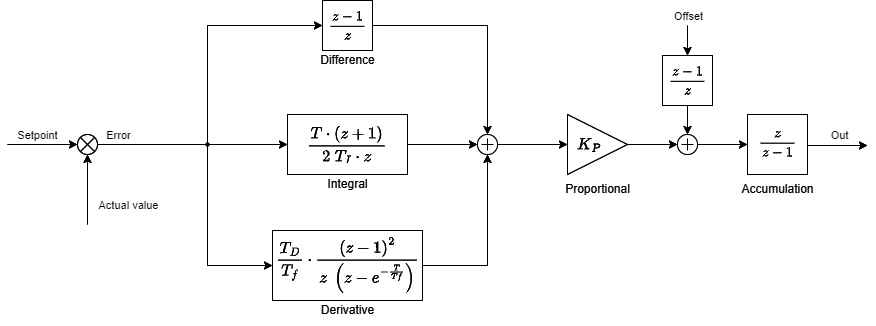

The diagram above was exported from draw.io. Its source (the exported page's mxGraphModel, read from the mxfile embedded in the PNG):
<mxGraphModel dx="1726" dy="1026" grid="1" gridSize="10" guides="1" tooltips="1" connect="1" arrows="1" fold="1" page="1" pageScale="1" pageWidth="1169" pageHeight="827" math="1" shadow="0">
  <root>
    <mxCell id="0" />
    <mxCell id="1" parent="0" />
    <mxCell id="CzvH5peDttT6vBXa5aCV-29" style="edgeStyle=orthogonalEdgeStyle;rounded=0;orthogonalLoop=1;jettySize=auto;html=1;exitX=1;exitY=0.5;exitDx=0;exitDy=0;entryX=0;entryY=0.5;entryDx=0;entryDy=0;" parent="1" source="CzvH5peDttT6vBXa5aCV-1" target="CzvH5peDttT6vBXa5aCV-13" edge="1">
      <mxGeometry relative="1" as="geometry">
        <mxPoint x="320" y="319" as="targetPoint" />
      </mxGeometry>
    </mxCell>
    <mxCell id="CzvH5peDttT6vBXa5aCV-30" value="Error" style="edgeLabel;html=1;align=center;verticalAlign=middle;resizable=0;points=[];" parent="CzvH5peDttT6vBXa5aCV-29" vertex="1" connectable="0">
      <mxGeometry x="-0.4789" y="-2" relative="1" as="geometry">
        <mxPoint x="-30" y="-12" as="offset" />
      </mxGeometry>
    </mxCell>
    <mxCell id="CzvH5peDttT6vBXa5aCV-61" style="edgeStyle=orthogonalEdgeStyle;rounded=0;orthogonalLoop=1;jettySize=auto;html=1;exitX=1;exitY=0.5;exitDx=0;exitDy=0;entryX=0;entryY=0.5;entryDx=0;entryDy=0;" parent="1" source="CzvH5peDttT6vBXa5aCV-1" target="CzvH5peDttT6vBXa5aCV-58" edge="1">
      <mxGeometry relative="1" as="geometry">
        <Array as="points">
          <mxPoint x="400" y="319" />
          <mxPoint x="400" y="200" />
        </Array>
      </mxGeometry>
    </mxCell>
    <mxCell id="CzvH5peDttT6vBXa5aCV-62" style="edgeStyle=orthogonalEdgeStyle;rounded=0;orthogonalLoop=1;jettySize=auto;html=1;exitX=1;exitY=0.5;exitDx=0;exitDy=0;entryX=0;entryY=0.5;entryDx=0;entryDy=0;" parent="1" source="CzvH5peDttT6vBXa5aCV-1" target="CzvH5peDttT6vBXa5aCV-16" edge="1">
      <mxGeometry relative="1" as="geometry">
        <Array as="points">
          <mxPoint x="400" y="319" />
          <mxPoint x="400" y="440" />
        </Array>
      </mxGeometry>
    </mxCell>
    <mxCell id="CzvH5peDttT6vBXa5aCV-1" value="" style="shape=sumEllipse;perimeter=ellipsePerimeter;whiteSpace=wrap;html=1;backgroundOutline=1;fillColor=none;aspect=fixed;" parent="1" vertex="1">
      <mxGeometry x="270" y="309" width="20" height="20" as="geometry" />
    </mxCell>
    <mxCell id="CzvH5peDttT6vBXa5aCV-2" value="" style="endArrow=classic;html=1;rounded=0;entryX=0;entryY=0.5;entryDx=0;entryDy=0;" parent="1" target="CzvH5peDttT6vBXa5aCV-1" edge="1">
      <mxGeometry width="50" height="50" relative="1" as="geometry">
        <mxPoint x="200" y="319" as="sourcePoint" />
        <mxPoint x="260" y="319" as="targetPoint" />
      </mxGeometry>
    </mxCell>
    <mxCell id="CzvH5peDttT6vBXa5aCV-3" value="Setpoint" style="edgeLabel;html=1;align=center;verticalAlign=middle;resizable=0;points=[];" parent="CzvH5peDttT6vBXa5aCV-2" vertex="1" connectable="0">
      <mxGeometry x="-0.1667" relative="1" as="geometry">
        <mxPoint y="-10" as="offset" />
      </mxGeometry>
    </mxCell>
    <mxCell id="CzvH5peDttT6vBXa5aCV-4" value="" style="endArrow=classic;html=1;rounded=0;entryX=0.5;entryY=1;entryDx=0;entryDy=0;" parent="1" target="CzvH5peDttT6vBXa5aCV-1" edge="1">
      <mxGeometry width="50" height="50" relative="1" as="geometry">
        <mxPoint x="280" y="399" as="sourcePoint" />
        <mxPoint x="280" y="339" as="targetPoint" />
      </mxGeometry>
    </mxCell>
    <mxCell id="CzvH5peDttT6vBXa5aCV-5" value="Actual value" style="edgeLabel;html=1;align=center;verticalAlign=middle;resizable=0;points=[];" parent="CzvH5peDttT6vBXa5aCV-4" vertex="1" connectable="0">
      <mxGeometry x="-0.1" y="2" relative="1" as="geometry">
        <mxPoint x="42" y="12" as="offset" />
      </mxGeometry>
    </mxCell>
    <mxCell id="CzvH5peDttT6vBXa5aCV-23" style="edgeStyle=orthogonalEdgeStyle;rounded=0;orthogonalLoop=1;jettySize=auto;html=1;exitX=1;exitY=0.5;exitDx=0;exitDy=0;entryX=0;entryY=0.5;entryDx=0;entryDy=0;" parent="1" source="CzvH5peDttT6vBXa5aCV-13" edge="1">
      <mxGeometry relative="1" as="geometry">
        <mxPoint x="670" y="319" as="targetPoint" />
      </mxGeometry>
    </mxCell>
    <mxCell id="CzvH5peDttT6vBXa5aCV-13" value="$$\frac{T\cdot(z+1)}{2 \; T_I \cdot z}$$" style="rounded=0;whiteSpace=wrap;html=1;fillColor=none;fontSize=14;" parent="1" vertex="1">
      <mxGeometry x="480" y="289" width="120" height="60" as="geometry" />
    </mxCell>
    <mxCell id="CzvH5peDttT6vBXa5aCV-14" value="Integral" style="text;html=1;align=center;verticalAlign=middle;resizable=0;points=[];autosize=1;strokeColor=none;fillColor=none;" parent="1" vertex="1">
      <mxGeometry x="510" y="344" width="60" height="30" as="geometry" />
    </mxCell>
    <mxCell id="CzvH5peDttT6vBXa5aCV-25" style="edgeStyle=orthogonalEdgeStyle;rounded=0;orthogonalLoop=1;jettySize=auto;html=1;exitX=1;exitY=0.5;exitDx=0;exitDy=0;entryX=0.5;entryY=1;entryDx=0;entryDy=0;" parent="1" source="CzvH5peDttT6vBXa5aCV-16" edge="1">
      <mxGeometry relative="1" as="geometry">
        <mxPoint x="680" y="329" as="targetPoint" />
      </mxGeometry>
    </mxCell>
    <mxCell id="CzvH5peDttT6vBXa5aCV-16" value="$$\frac{T_D}{T_f} \cdot \frac{\left(z-1\right)^2}{z \; \left(z-e^{-\frac{T}{Tf}}\right)}$$" style="rounded=0;whiteSpace=wrap;html=1;fillColor=none;fontSize=14;" parent="1" vertex="1">
      <mxGeometry x="465" y="405" width="150" height="70" as="geometry" />
    </mxCell>
    <mxCell id="CzvH5peDttT6vBXa5aCV-20" value="Derivative" style="text;html=1;align=center;verticalAlign=middle;resizable=0;points=[];autosize=1;strokeColor=none;fillColor=none;" parent="1" vertex="1">
      <mxGeometry x="500" y="470" width="80" height="30" as="geometry" />
    </mxCell>
    <mxCell id="CzvH5peDttT6vBXa5aCV-27" style="edgeStyle=orthogonalEdgeStyle;rounded=0;orthogonalLoop=1;jettySize=auto;html=1;exitX=1;exitY=0.5;exitDx=0;exitDy=0;entryX=0;entryY=0.5;entryDx=0;entryDy=0;" parent="1" target="CzvH5peDttT6vBXa5aCV-26" edge="1">
      <mxGeometry relative="1" as="geometry">
        <mxPoint x="690" y="319" as="sourcePoint" />
      </mxGeometry>
    </mxCell>
    <mxCell id="CzvH5peDttT6vBXa5aCV-26" value="$$K_P$$" style="triangle;whiteSpace=wrap;html=1;fillColor=none;align=center;spacingRight=15;fontSize=14;" parent="1" vertex="1">
      <mxGeometry x="760" y="289" width="60" height="60" as="geometry" />
    </mxCell>
    <mxCell id="CzvH5peDttT6vBXa5aCV-28" value="Proportional" style="text;html=1;align=center;verticalAlign=middle;resizable=0;points=[];autosize=1;strokeColor=none;fillColor=none;" parent="1" vertex="1">
      <mxGeometry x="745" y="349" width="90" height="30" as="geometry" />
    </mxCell>
    <mxCell id="CzvH5peDttT6vBXa5aCV-33" style="edgeStyle=orthogonalEdgeStyle;rounded=0;orthogonalLoop=1;jettySize=auto;html=1;exitX=1;exitY=0.5;exitDx=0;exitDy=0;entryX=0.5;entryY=0;entryDx=0;entryDy=0;" parent="1" source="CzvH5peDttT6vBXa5aCV-58" edge="1">
      <mxGeometry relative="1" as="geometry">
        <mxPoint x="680" y="309" as="targetPoint" />
        <Array as="points">
          <mxPoint x="570" y="200" />
          <mxPoint x="680" y="200" />
        </Array>
      </mxGeometry>
    </mxCell>
    <mxCell id="CzvH5peDttT6vBXa5aCV-8" value="Difference" style="text;html=1;align=center;verticalAlign=middle;resizable=0;points=[];autosize=1;strokeColor=none;fillColor=none;" parent="1" vertex="1">
      <mxGeometry x="500" y="220" width="80" height="30" as="geometry" />
    </mxCell>
    <mxCell id="CzvH5peDttT6vBXa5aCV-36" value="" style="ellipse;whiteSpace=wrap;html=1;aspect=fixed;strokeColor=none;gradientColor=none;fillColor=#000000;" parent="1" vertex="1">
      <mxGeometry x="398" y="317" width="4" height="4" as="geometry" />
    </mxCell>
    <mxCell id="CzvH5peDttT6vBXa5aCV-42" value="" style="endArrow=classic;html=1;rounded=0;exitX=1;exitY=0.5;exitDx=0;exitDy=0;" parent="1" target="CzvH5peDttT6vBXa5aCV-41" edge="1">
      <mxGeometry width="50" height="50" relative="1" as="geometry">
        <mxPoint x="890" y="319" as="sourcePoint" />
        <mxPoint x="1010" y="319" as="targetPoint" />
      </mxGeometry>
    </mxCell>
    <mxCell id="CzvH5peDttT6vBXa5aCV-41" value="$$\frac{z}{z-1}$$" style="whiteSpace=wrap;html=1;fillColor=none;" parent="1" vertex="1">
      <mxGeometry x="940" y="289" width="60" height="60" as="geometry" />
    </mxCell>
    <mxCell id="CzvH5peDttT6vBXa5aCV-45" value="Accumulation" style="text;html=1;align=center;verticalAlign=middle;resizable=0;points=[];autosize=1;strokeColor=none;fillColor=none;" parent="1" vertex="1">
      <mxGeometry x="920" y="349" width="100" height="30" as="geometry" />
    </mxCell>
    <mxCell id="CzvH5peDttT6vBXa5aCV-46" value="" style="endArrow=classic;html=1;rounded=0;exitX=1;exitY=0.5;exitDx=0;exitDy=0;" parent="1" source="CzvH5peDttT6vBXa5aCV-26" edge="1">
      <mxGeometry width="50" height="50" relative="1" as="geometry">
        <mxPoint x="820" y="319" as="sourcePoint" />
        <mxPoint x="870" y="319" as="targetPoint" />
      </mxGeometry>
    </mxCell>
    <mxCell id="CzvH5peDttT6vBXa5aCV-49" style="edgeStyle=orthogonalEdgeStyle;rounded=0;orthogonalLoop=1;jettySize=auto;html=1;exitX=0.5;exitY=1;exitDx=0;exitDy=0;entryX=0.5;entryY=0;entryDx=0;entryDy=0;" parent="1" source="CzvH5peDttT6vBXa5aCV-47" edge="1">
      <mxGeometry relative="1" as="geometry">
        <mxPoint x="880" y="309" as="targetPoint" />
      </mxGeometry>
    </mxCell>
    <mxCell id="CzvH5peDttT6vBXa5aCV-47" value="$$\frac{z-1}{z}$$" style="rounded=0;whiteSpace=wrap;html=1;fillColor=none;" parent="1" vertex="1">
      <mxGeometry x="855" y="230" width="50" height="50" as="geometry" />
    </mxCell>
    <mxCell id="CzvH5peDttT6vBXa5aCV-50" value="" style="endArrow=classic;html=1;rounded=0;entryX=0.5;entryY=0;entryDx=0;entryDy=0;" parent="1" target="CzvH5peDttT6vBXa5aCV-47" edge="1">
      <mxGeometry width="50" height="50" relative="1" as="geometry">
        <mxPoint x="880" y="200" as="sourcePoint" />
        <mxPoint x="990" y="150" as="targetPoint" />
        <Array as="points">
          <mxPoint x="880" y="200" />
        </Array>
      </mxGeometry>
    </mxCell>
    <mxCell id="CzvH5peDttT6vBXa5aCV-51" value="Offset" style="edgeLabel;html=1;align=center;verticalAlign=middle;resizable=0;points=[];" parent="CzvH5peDttT6vBXa5aCV-50" vertex="1" connectable="0">
      <mxGeometry x="-0.2111" relative="1" as="geometry">
        <mxPoint y="-22" as="offset" />
      </mxGeometry>
    </mxCell>
    <mxCell id="CzvH5peDttT6vBXa5aCV-52" value="" style="verticalLabelPosition=bottom;shadow=0;dashed=0;align=center;html=1;verticalAlign=top;shape=mxgraph.electrical.abstract.summation_point;aspect=fixed;" parent="1" vertex="1">
      <mxGeometry x="670" y="309" width="20" height="20" as="geometry" />
    </mxCell>
    <mxCell id="CzvH5peDttT6vBXa5aCV-53" value="" style="verticalLabelPosition=bottom;shadow=0;dashed=0;align=center;html=1;verticalAlign=top;shape=mxgraph.electrical.abstract.summation_point;aspect=fixed;" parent="1" vertex="1">
      <mxGeometry x="870" y="309" width="20" height="20" as="geometry" />
    </mxCell>
    <mxCell id="CzvH5peDttT6vBXa5aCV-56" value="" style="endArrow=classic;html=1;rounded=0;" parent="1" edge="1">
      <mxGeometry width="50" height="50" relative="1" as="geometry">
        <mxPoint x="1000" y="320" as="sourcePoint" />
        <mxPoint x="1060" y="320" as="targetPoint" />
      </mxGeometry>
    </mxCell>
    <mxCell id="CzvH5peDttT6vBXa5aCV-57" value="Out" style="edgeLabel;html=1;align=center;verticalAlign=middle;resizable=0;points=[];" parent="CzvH5peDttT6vBXa5aCV-56" vertex="1" connectable="0">
      <mxGeometry x="0.0476" y="2" relative="1" as="geometry">
        <mxPoint y="-9" as="offset" />
      </mxGeometry>
    </mxCell>
    <mxCell id="CzvH5peDttT6vBXa5aCV-58" value="$$\frac{z-1}{z}$$" style="rounded=0;whiteSpace=wrap;html=1;fillColor=none;aspect=fixed;" parent="1" vertex="1">
      <mxGeometry x="515" y="175" width="50" height="50" as="geometry" />
    </mxCell>
    <mxCell id="2" style="edgeStyle=orthogonalEdgeStyle;rounded=0;orthogonalLoop=1;jettySize=auto;html=1;exitX=1;exitY=0.5;exitDx=0;exitDy=0;entryX=0;entryY=0.5;entryDx=0;entryDy=0;" edge="1" parent="1" source="6" target="12">
      <mxGeometry relative="1" as="geometry">
        <mxPoint x="320" y="319" as="targetPoint" />
      </mxGeometry>
    </mxCell>
    <mxCell id="3" value="Error" style="edgeLabel;html=1;align=center;verticalAlign=middle;resizable=0;points=[];" vertex="1" connectable="0" parent="2">
      <mxGeometry x="-0.4789" y="-2" relative="1" as="geometry">
        <mxPoint x="-30" y="-12" as="offset" />
      </mxGeometry>
    </mxCell>
    <mxCell id="4" style="edgeStyle=orthogonalEdgeStyle;rounded=0;orthogonalLoop=1;jettySize=auto;html=1;exitX=1;exitY=0.5;exitDx=0;exitDy=0;entryX=0;entryY=0.5;entryDx=0;entryDy=0;" edge="1" parent="1" source="6" target="35">
      <mxGeometry relative="1" as="geometry">
        <Array as="points">
          <mxPoint x="400" y="319" />
          <mxPoint x="400" y="200" />
        </Array>
      </mxGeometry>
    </mxCell>
    <mxCell id="5" style="edgeStyle=orthogonalEdgeStyle;rounded=0;orthogonalLoop=1;jettySize=auto;html=1;exitX=1;exitY=0.5;exitDx=0;exitDy=0;entryX=0;entryY=0.5;entryDx=0;entryDy=0;" edge="1" parent="1" source="6" target="15">
      <mxGeometry relative="1" as="geometry">
        <Array as="points">
          <mxPoint x="400" y="319" />
          <mxPoint x="400" y="440" />
        </Array>
      </mxGeometry>
    </mxCell>
    <mxCell id="6" value="" style="shape=sumEllipse;perimeter=ellipsePerimeter;whiteSpace=wrap;html=1;backgroundOutline=1;fillColor=none;aspect=fixed;" vertex="1" parent="1">
      <mxGeometry x="270" y="309" width="20" height="20" as="geometry" />
    </mxCell>
    <mxCell id="7" value="" style="endArrow=classic;html=1;rounded=0;entryX=0;entryY=0.5;entryDx=0;entryDy=0;" edge="1" parent="1" target="6">
      <mxGeometry width="50" height="50" relative="1" as="geometry">
        <mxPoint x="200" y="319" as="sourcePoint" />
        <mxPoint x="260" y="319" as="targetPoint" />
      </mxGeometry>
    </mxCell>
    <mxCell id="8" value="Setpoint" style="edgeLabel;html=1;align=center;verticalAlign=middle;resizable=0;points=[];" vertex="1" connectable="0" parent="7">
      <mxGeometry x="-0.1667" relative="1" as="geometry">
        <mxPoint y="-10" as="offset" />
      </mxGeometry>
    </mxCell>
    <mxCell id="9" value="" style="endArrow=classic;html=1;rounded=0;entryX=0.5;entryY=1;entryDx=0;entryDy=0;" edge="1" parent="1" target="6">
      <mxGeometry width="50" height="50" relative="1" as="geometry">
        <mxPoint x="280" y="399" as="sourcePoint" />
        <mxPoint x="280" y="339" as="targetPoint" />
      </mxGeometry>
    </mxCell>
    <mxCell id="10" value="Actual value" style="edgeLabel;html=1;align=center;verticalAlign=middle;resizable=0;points=[];" vertex="1" connectable="0" parent="9">
      <mxGeometry x="-0.1" y="2" relative="1" as="geometry">
        <mxPoint x="42" y="12" as="offset" />
      </mxGeometry>
    </mxCell>
    <mxCell id="11" style="edgeStyle=orthogonalEdgeStyle;rounded=0;orthogonalLoop=1;jettySize=auto;html=1;exitX=1;exitY=0.5;exitDx=0;exitDy=0;entryX=0;entryY=0.5;entryDx=0;entryDy=0;" edge="1" parent="1" source="12">
      <mxGeometry relative="1" as="geometry">
        <mxPoint x="670" y="319" as="targetPoint" />
      </mxGeometry>
    </mxCell>
    <mxCell id="12" value="$$\frac{T\cdot(z+1)}{2 \; T_I \cdot z}$$" style="rounded=0;whiteSpace=wrap;html=1;fillColor=none;fontSize=14;" vertex="1" parent="1">
      <mxGeometry x="480" y="289" width="120" height="60" as="geometry" />
    </mxCell>
    <mxCell id="13" value="Integral" style="text;html=1;align=center;verticalAlign=middle;resizable=0;points=[];autosize=1;strokeColor=none;fillColor=none;" vertex="1" parent="1">
      <mxGeometry x="510" y="344" width="60" height="30" as="geometry" />
    </mxCell>
    <mxCell id="14" style="edgeStyle=orthogonalEdgeStyle;rounded=0;orthogonalLoop=1;jettySize=auto;html=1;exitX=1;exitY=0.5;exitDx=0;exitDy=0;entryX=0.5;entryY=1;entryDx=0;entryDy=0;" edge="1" parent="1" source="15">
      <mxGeometry relative="1" as="geometry">
        <mxPoint x="680" y="329" as="targetPoint" />
      </mxGeometry>
    </mxCell>
    <mxCell id="15" value="$$\frac{T_D}{T_f} \cdot \frac{\left(z-1\right)^2}{z \; \left(z-e^{-\frac{T}{Tf}}\right)}$$" style="rounded=0;whiteSpace=wrap;html=1;fillColor=none;fontSize=14;" vertex="1" parent="1">
      <mxGeometry x="465" y="405" width="150" height="70" as="geometry" />
    </mxCell>
    <mxCell id="16" value="Derivative" style="text;html=1;align=center;verticalAlign=middle;resizable=0;points=[];autosize=1;strokeColor=none;fillColor=none;" vertex="1" parent="1">
      <mxGeometry x="500" y="470" width="80" height="30" as="geometry" />
    </mxCell>
    <mxCell id="17" style="edgeStyle=orthogonalEdgeStyle;rounded=0;orthogonalLoop=1;jettySize=auto;html=1;exitX=1;exitY=0.5;exitDx=0;exitDy=0;entryX=0;entryY=0.5;entryDx=0;entryDy=0;" edge="1" parent="1" target="18">
      <mxGeometry relative="1" as="geometry">
        <mxPoint x="690" y="319" as="sourcePoint" />
      </mxGeometry>
    </mxCell>
    <mxCell id="18" value="$$K_P$$" style="triangle;whiteSpace=wrap;html=1;fillColor=none;align=center;spacingRight=15;fontSize=14;" vertex="1" parent="1">
      <mxGeometry x="760" y="289" width="60" height="60" as="geometry" />
    </mxCell>
    <mxCell id="19" value="Proportional" style="text;html=1;align=center;verticalAlign=middle;resizable=0;points=[];autosize=1;strokeColor=none;fillColor=none;" vertex="1" parent="1">
      <mxGeometry x="745" y="349" width="90" height="30" as="geometry" />
    </mxCell>
    <mxCell id="20" style="edgeStyle=orthogonalEdgeStyle;rounded=0;orthogonalLoop=1;jettySize=auto;html=1;exitX=1;exitY=0.5;exitDx=0;exitDy=0;entryX=0.5;entryY=0;entryDx=0;entryDy=0;" edge="1" parent="1" source="35">
      <mxGeometry relative="1" as="geometry">
        <mxPoint x="680" y="309" as="targetPoint" />
        <Array as="points">
          <mxPoint x="570" y="200" />
          <mxPoint x="680" y="200" />
        </Array>
      </mxGeometry>
    </mxCell>
    <mxCell id="21" value="Difference" style="text;html=1;align=center;verticalAlign=middle;resizable=0;points=[];autosize=1;strokeColor=none;fillColor=none;" vertex="1" parent="1">
      <mxGeometry x="500" y="220" width="80" height="30" as="geometry" />
    </mxCell>
    <mxCell id="22" value="" style="ellipse;whiteSpace=wrap;html=1;aspect=fixed;strokeColor=none;gradientColor=none;fillColor=#000000;" vertex="1" parent="1">
      <mxGeometry x="398" y="317" width="4" height="4" as="geometry" />
    </mxCell>
    <mxCell id="23" value="" style="endArrow=classic;html=1;rounded=0;exitX=1;exitY=0.5;exitDx=0;exitDy=0;" edge="1" parent="1" target="24">
      <mxGeometry width="50" height="50" relative="1" as="geometry">
        <mxPoint x="890" y="319" as="sourcePoint" />
        <mxPoint x="1010" y="319" as="targetPoint" />
      </mxGeometry>
    </mxCell>
    <mxCell id="24" value="$$\frac{z}{z-1}$$" style="whiteSpace=wrap;html=1;fillColor=none;" vertex="1" parent="1">
      <mxGeometry x="940" y="289" width="60" height="60" as="geometry" />
    </mxCell>
    <mxCell id="25" value="Accumulation" style="text;html=1;align=center;verticalAlign=middle;resizable=0;points=[];autosize=1;strokeColor=none;fillColor=none;" vertex="1" parent="1">
      <mxGeometry x="920" y="349" width="100" height="30" as="geometry" />
    </mxCell>
    <mxCell id="26" value="" style="endArrow=classic;html=1;rounded=0;exitX=1;exitY=0.5;exitDx=0;exitDy=0;" edge="1" parent="1" source="18">
      <mxGeometry width="50" height="50" relative="1" as="geometry">
        <mxPoint x="820" y="319" as="sourcePoint" />
        <mxPoint x="870" y="319" as="targetPoint" />
      </mxGeometry>
    </mxCell>
    <mxCell id="27" style="edgeStyle=orthogonalEdgeStyle;rounded=0;orthogonalLoop=1;jettySize=auto;html=1;exitX=0.5;exitY=1;exitDx=0;exitDy=0;entryX=0.5;entryY=0;entryDx=0;entryDy=0;" edge="1" parent="1" source="28">
      <mxGeometry relative="1" as="geometry">
        <mxPoint x="880" y="309" as="targetPoint" />
      </mxGeometry>
    </mxCell>
    <mxCell id="28" value="$$\frac{z-1}{z}$$" style="rounded=0;whiteSpace=wrap;html=1;fillColor=none;" vertex="1" parent="1">
      <mxGeometry x="855" y="230" width="50" height="50" as="geometry" />
    </mxCell>
    <mxCell id="29" value="" style="endArrow=classic;html=1;rounded=0;entryX=0.5;entryY=0;entryDx=0;entryDy=0;" edge="1" parent="1" target="28">
      <mxGeometry width="50" height="50" relative="1" as="geometry">
        <mxPoint x="880" y="200" as="sourcePoint" />
        <mxPoint x="990" y="150" as="targetPoint" />
        <Array as="points">
          <mxPoint x="880" y="200" />
        </Array>
      </mxGeometry>
    </mxCell>
    <mxCell id="30" value="Offset" style="edgeLabel;html=1;align=center;verticalAlign=middle;resizable=0;points=[];" vertex="1" connectable="0" parent="29">
      <mxGeometry x="-0.2111" relative="1" as="geometry">
        <mxPoint y="-22" as="offset" />
      </mxGeometry>
    </mxCell>
    <mxCell id="31" value="" style="verticalLabelPosition=bottom;shadow=0;dashed=0;align=center;html=1;verticalAlign=top;shape=mxgraph.electrical.abstract.summation_point;aspect=fixed;" vertex="1" parent="1">
      <mxGeometry x="670" y="309" width="20" height="20" as="geometry" />
    </mxCell>
    <mxCell id="32" value="" style="verticalLabelPosition=bottom;shadow=0;dashed=0;align=center;html=1;verticalAlign=top;shape=mxgraph.electrical.abstract.summation_point;aspect=fixed;" vertex="1" parent="1">
      <mxGeometry x="870" y="309" width="20" height="20" as="geometry" />
    </mxCell>
    <mxCell id="33" value="" style="endArrow=classic;html=1;rounded=0;" edge="1" parent="1">
      <mxGeometry width="50" height="50" relative="1" as="geometry">
        <mxPoint x="1000" y="320" as="sourcePoint" />
        <mxPoint x="1060" y="320" as="targetPoint" />
      </mxGeometry>
    </mxCell>
    <mxCell id="34" value="Out" style="edgeLabel;html=1;align=center;verticalAlign=middle;resizable=0;points=[];" vertex="1" connectable="0" parent="33">
      <mxGeometry x="0.0476" y="2" relative="1" as="geometry">
        <mxPoint y="-9" as="offset" />
      </mxGeometry>
    </mxCell>
    <mxCell id="35" value="$$\frac{z-1}{z}$$" style="rounded=0;whiteSpace=wrap;html=1;fillColor=none;aspect=fixed;" vertex="1" parent="1">
      <mxGeometry x="515" y="175" width="50" height="50" as="geometry" />
    </mxCell>
  </root>
</mxGraphModel>